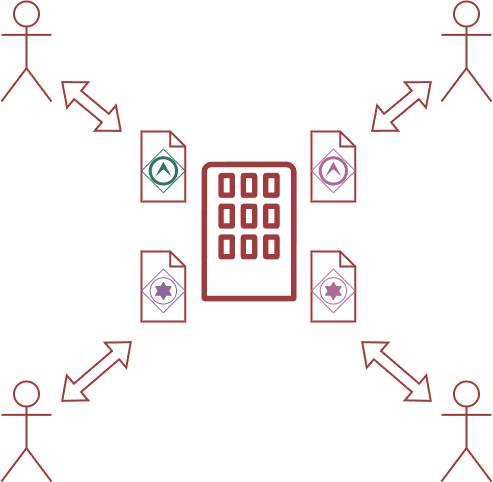

The diagram above was exported from draw.io. Its source (the exported page's mxGraphModel, read from the mxfile embedded in the PNG):
<mxGraphModel dx="1189" dy="699" grid="1" gridSize="10" guides="1" tooltips="1" connect="1" arrows="1" fold="1" page="1" pageScale="1" pageWidth="827" pageHeight="1169" math="0" shadow="0">
  <root>
    <mxCell id="0" />
    <mxCell id="1" parent="0" />
    <mxCell id="2" value="" style="shape=umlActor;verticalLabelPosition=bottom;verticalAlign=top;html=1;outlineConnect=0;labelBackgroundColor=none;rounded=1;fillColor=none;strokeColor=#FF9999;fontColor=#FF9999;strokeWidth=2;" vertex="1" parent="1">
      <mxGeometry x="210" y="110" width="50" height="100" as="geometry" />
    </mxCell>
    <mxCell id="3" value="" style="group;strokeWidth=2;" vertex="1" connectable="0" parent="1">
      <mxGeometry x="520" y="360" width="43.75" height="70" as="geometry" />
    </mxCell>
    <mxCell id="4" value="" style="shape=mxgraph.bpmn.data;labelPosition=center;verticalLabelPosition=bottom;align=center;verticalAlign=top;size=15;html=1;strokeColor=#FF9999;fillColor=none;strokeWidth=2;" vertex="1" parent="3">
      <mxGeometry width="43.75" height="70" as="geometry" />
    </mxCell>
    <mxCell id="5" value="" style="points=[[0.25,0.25,0],[0.5,0,0],[0.75,0.25,0],[1,0.5,0],[0.75,0.75,0],[0.5,1,0],[0.25,0.75,0],[0,0.5,0]];shape=mxgraph.bpmn.gateway2;html=1;verticalLabelPosition=bottom;labelBackgroundColor=#ffffff;verticalAlign=top;align=center;perimeter=rhombusPerimeter;outlineConnect=0;outline=standard;symbol=star;fillColor=none;strokeColor=#B5739D;strokeWidth=1;" vertex="1" parent="3">
      <mxGeometry y="17.5" width="43.75" height="43.75" as="geometry" />
    </mxCell>
    <mxCell id="6" value="" style="shape=umlActor;verticalLabelPosition=bottom;verticalAlign=top;html=1;outlineConnect=0;labelBackgroundColor=none;rounded=1;fillColor=none;strokeColor=#FF9999;fontColor=#FF9999;strokeWidth=2;" vertex="1" parent="1">
      <mxGeometry x="210" y="490" width="50" height="100" as="geometry" />
    </mxCell>
    <mxCell id="7" value="" style="shape=umlActor;verticalLabelPosition=bottom;verticalAlign=top;html=1;outlineConnect=0;labelBackgroundColor=none;rounded=1;fillColor=none;strokeColor=#FF9999;fontColor=#FF9999;strokeWidth=2;" vertex="1" parent="1">
      <mxGeometry x="650" y="490" width="50" height="100" as="geometry" />
    </mxCell>
    <mxCell id="8" value="" style="shape=umlActor;verticalLabelPosition=bottom;verticalAlign=top;html=1;outlineConnect=0;labelBackgroundColor=none;rounded=1;fillColor=none;strokeColor=#FF9999;fontColor=#FF9999;strokeWidth=2;" vertex="1" parent="1">
      <mxGeometry x="650" y="110" width="50" height="100" as="geometry" />
    </mxCell>
    <mxCell id="9" value="" style="group;strokeWidth=2;" vertex="1" connectable="0" parent="1">
      <mxGeometry x="350" y="240" width="43.75" height="70" as="geometry" />
    </mxCell>
    <mxCell id="10" value="" style="shape=mxgraph.bpmn.data;labelPosition=center;verticalLabelPosition=bottom;align=center;verticalAlign=top;size=15;html=1;strokeColor=#FF9999;fillColor=none;strokeWidth=2;" vertex="1" parent="9">
      <mxGeometry width="43.75" height="70" as="geometry" />
    </mxCell>
    <mxCell id="11" value="" style="points=[[0.25,0.25,0],[0.5,0,0],[0.75,0.25,0],[1,0.5,0],[0.75,0.75,0],[0.5,1,0],[0.25,0.75,0],[0,0.5,0]];shape=mxgraph.bpmn.gateway2;html=1;verticalLabelPosition=bottom;labelBackgroundColor=#ffffff;verticalAlign=top;align=center;perimeter=rhombusPerimeter;outlineConnect=0;outline=end;symbol=escalation;fillColor=none;strokeColor=#67AB9F;strokeWidth=1;" vertex="1" parent="9">
      <mxGeometry y="17.5" width="43.75" height="43.75" as="geometry" />
    </mxCell>
    <mxCell id="12" value="" style="group;strokeWidth=2;" vertex="1" connectable="0" parent="1">
      <mxGeometry x="520" y="240" width="43.75" height="70" as="geometry" />
    </mxCell>
    <mxCell id="13" value="" style="shape=mxgraph.bpmn.data;labelPosition=center;verticalLabelPosition=bottom;align=center;verticalAlign=top;size=15;html=1;strokeColor=#FF9999;fillColor=none;strokeWidth=2;" vertex="1" parent="12">
      <mxGeometry width="43.75" height="70" as="geometry" />
    </mxCell>
    <mxCell id="14" value="" style="points=[[0.25,0.25,0],[0.5,0,0],[0.75,0.25,0],[1,0.5,0],[0.75,0.75,0],[0.5,1,0],[0.25,0.75,0],[0,0.5,0]];shape=mxgraph.bpmn.gateway2;html=1;verticalLabelPosition=bottom;labelBackgroundColor=#ffffff;verticalAlign=top;align=center;perimeter=rhombusPerimeter;outlineConnect=0;outline=end;symbol=escalation;fillColor=none;strokeColor=#B5739D;strokeWidth=1;" vertex="1" parent="12">
      <mxGeometry y="17.5" width="43.75" height="43.75" as="geometry" />
    </mxCell>
    <mxCell id="15" value="" style="group;strokeWidth=2;" vertex="1" connectable="0" parent="1">
      <mxGeometry x="350" y="360" width="43.75" height="70" as="geometry" />
    </mxCell>
    <mxCell id="16" value="" style="shape=mxgraph.bpmn.data;labelPosition=center;verticalLabelPosition=bottom;align=center;verticalAlign=top;size=15;html=1;strokeColor=#FF9999;fillColor=none;strokeWidth=2;" vertex="1" parent="15">
      <mxGeometry width="43.75" height="70" as="geometry" />
    </mxCell>
    <mxCell id="17" value="" style="points=[[0.25,0.25,0],[0.5,0,0],[0.75,0.25,0],[1,0.5,0],[0.75,0.75,0],[0.5,1,0],[0.25,0.75,0],[0,0.5,0]];shape=mxgraph.bpmn.gateway2;html=1;verticalLabelPosition=bottom;labelBackgroundColor=#ffffff;verticalAlign=top;align=center;perimeter=rhombusPerimeter;outlineConnect=0;outline=standard;symbol=star;fillColor=none;strokeColor=#A680B8;strokeWidth=1;" vertex="1" parent="15">
      <mxGeometry y="17.5" width="43.75" height="43.75" as="geometry" />
    </mxCell>
    <mxCell id="18" value="" style="shape=flexArrow;endArrow=classic;startArrow=classic;html=1;rounded=0;strokeColor=#FF9999;strokeWidth=2;" edge="1" parent="1">
      <mxGeometry width="100" height="100" relative="1" as="geometry">
        <mxPoint x="270" y="510" as="sourcePoint" />
        <mxPoint x="340" y="450" as="targetPoint" />
      </mxGeometry>
    </mxCell>
    <mxCell id="19" value="" style="shape=flexArrow;endArrow=classic;startArrow=classic;html=1;rounded=0;strokeColor=#FF9999;strokeWidth=2;" edge="1" parent="1">
      <mxGeometry width="100" height="100" relative="1" as="geometry">
        <mxPoint x="570" y="450" as="sourcePoint" />
        <mxPoint x="640" y="510" as="targetPoint" />
      </mxGeometry>
    </mxCell>
    <mxCell id="20" value="" style="outlineConnect=0;fontColor=#232F3E;gradientColor=none;fillColor=#FF9999;strokeColor=none;verticalLabelPosition=bottom;verticalAlign=top;align=center;html=1;fontSize=12;fontStyle=0;aspect=fixed;pointerEvents=1;shape=mxgraph.aws4.corporate_data_center;strokeWidth=0;fillStyle=auto;shadow=0;" vertex="1" parent="1">
      <mxGeometry x="410" y="270" width="95.13" height="140" as="geometry" />
    </mxCell>
    <mxCell id="21" value="" style="shape=flexArrow;endArrow=classic;startArrow=classic;html=1;rounded=0;strokeColor=#FF9999;strokeWidth=2;" edge="1" parent="1">
      <mxGeometry width="100" height="100" relative="1" as="geometry">
        <mxPoint x="270" y="190" as="sourcePoint" />
        <mxPoint x="330" y="240" as="targetPoint" />
      </mxGeometry>
    </mxCell>
    <mxCell id="22" value="" style="shape=flexArrow;endArrow=classic;startArrow=classic;html=1;rounded=0;strokeColor=#FF9999;strokeWidth=2;" edge="1" parent="1">
      <mxGeometry width="100" height="100" relative="1" as="geometry">
        <mxPoint x="640" y="190" as="sourcePoint" />
        <mxPoint x="580" y="240" as="targetPoint" />
      </mxGeometry>
    </mxCell>
  </root>
</mxGraphModel>